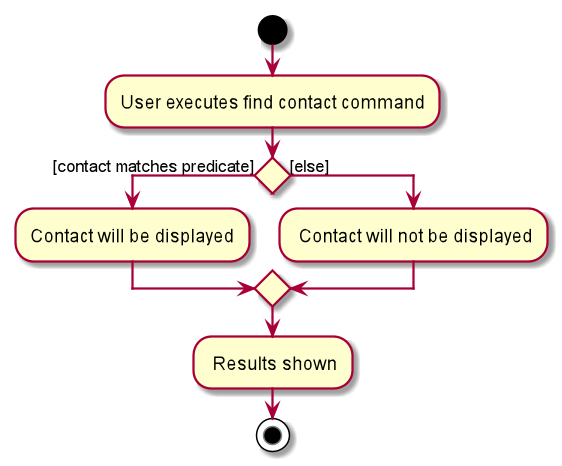

The diagram above was rendered by PlantUML. Its source (embedded in the PNG):
@startuml
start
:User executes find contact command;


if () then ([contact matches predicate])
    :Contact will be displayed;
else ([else])
    : Contact will not be displayed;
endif
    : Results shown;
stop
@enduml